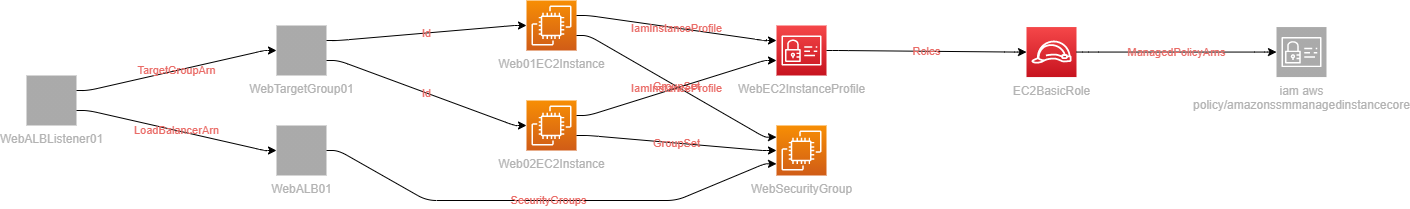

The diagram above was exported from draw.io. Its source (the exported page's mxGraphModel, read from the mxfile embedded in the PNG):
<mxGraphModel dx="3421" dy="1190" grid="1" gridSize="10" guides="1" tooltips="1" connect="1" arrows="1" fold="1" page="1" pageScale="1" pageWidth="1169" pageHeight="827" math="0" shadow="0">
  <root>
    <mxCell id="0" />
    <mxCell id="1" parent="0" />
    <mxCell id="2" value="WebSecurityGroup" style="outlineConnect=0;fontColor=#B3B3B3;gradientColor=#F78E04;gradientDirection=north;fillColor=#D05C17;strokeColor=#ffffff;dashed=0;verticalLabelPosition=bottom;verticalAlign=top;align=center;html=1;fontSize=12;fontStyle=0;aspect=fixed;shape=mxgraph.aws4.resourceIcon;resIcon=mxgraph.aws4.ec2;" parent="1" vertex="1">
      <mxGeometry x="750" y="125" width="50" height="50" as="geometry" />
    </mxCell>
    <mxCell id="3" value="EC2BasicRole" style="outlineConnect=0;fontColor=#B3B3B3;gradientColor=#F54749;gradientDirection=north;fillColor=#C7131F;strokeColor=#ffffff;dashed=0;verticalLabelPosition=bottom;verticalAlign=top;align=center;html=1;fontSize=12;fontStyle=0;aspect=fixed;shape=mxgraph.aws4.resourceIcon;resIcon=mxgraph.aws4.role;" parent="1" vertex="1">
      <mxGeometry x="1000" y="26.5625" width="50" height="50" as="geometry" />
    </mxCell>
    <mxCell id="4" value="WebEC2InstanceProfile" style="outlineConnect=0;fontColor=#B3B3B3;gradientColor=#F54749;gradientDirection=north;fillColor=#C7131F;strokeColor=#ffffff;dashed=0;verticalLabelPosition=bottom;verticalAlign=top;align=center;html=1;fontSize=12;fontStyle=0;aspect=fixed;shape=mxgraph.aws4.resourceIcon;resIcon=mxgraph.aws4.identity_and_access_management;" parent="1" vertex="1">
      <mxGeometry x="750" y="25" width="50" height="50" as="geometry" />
    </mxCell>
    <mxCell id="5" value="Web01EC2Instance" style="outlineConnect=0;fontColor=#B3B3B3;gradientColor=#F78E04;gradientDirection=north;fillColor=#D05C17;strokeColor=#ffffff;dashed=0;verticalLabelPosition=bottom;verticalAlign=top;align=center;html=1;fontSize=12;fontStyle=0;aspect=fixed;shape=mxgraph.aws4.resourceIcon;resIcon=mxgraph.aws4.ec2;" parent="1" vertex="1">
      <mxGeometry x="500" width="50" height="50" as="geometry" />
    </mxCell>
    <mxCell id="6" value="Web02EC2Instance" style="outlineConnect=0;fontColor=#B3B3B3;gradientColor=#F78E04;gradientDirection=north;fillColor=#D05C17;strokeColor=#ffffff;dashed=0;verticalLabelPosition=bottom;verticalAlign=top;align=center;html=1;fontSize=12;fontStyle=0;aspect=fixed;shape=mxgraph.aws4.resourceIcon;resIcon=mxgraph.aws4.ec2;" parent="1" vertex="1">
      <mxGeometry x="500" y="100" width="50" height="50" as="geometry" />
    </mxCell>
    <mxCell id="7" value="WebTargetGroup01" style="outlineConnect=0;fontColor=#B3B3B3;gradientColor=#aaaaaa;gradientDirection=north;fillColor=#aaaaaa;strokeColor=#ffffff;dashed=0;verticalLabelPosition=bottom;verticalAlign=top;align=center;html=1;fontSize=12;fontStyle=0;aspect=fixed;shape=mxgraph.aws4.resourceIcon;resIcon=mxgraph.aws4.elasticloadbalancingv2;" parent="1" vertex="1">
      <mxGeometry x="250" y="25" width="50" height="50" as="geometry" />
    </mxCell>
    <mxCell id="8" value="WebALB01" style="outlineConnect=0;fontColor=#B3B3B3;gradientColor=#aaaaaa;gradientDirection=north;fillColor=#aaaaaa;strokeColor=#ffffff;dashed=0;verticalLabelPosition=bottom;verticalAlign=top;align=center;html=1;fontSize=12;fontStyle=0;aspect=fixed;shape=mxgraph.aws4.resourceIcon;resIcon=mxgraph.aws4.elasticloadbalancingv2;" parent="1" vertex="1">
      <mxGeometry x="250" y="125" width="50" height="50" as="geometry" />
    </mxCell>
    <mxCell id="9" value="WebALBListener01" style="outlineConnect=0;fontColor=#B3B3B3;gradientColor=#aaaaaa;gradientDirection=north;fillColor=#aaaaaa;strokeColor=#ffffff;dashed=0;verticalLabelPosition=bottom;verticalAlign=top;align=center;html=1;fontSize=12;fontStyle=0;aspect=fixed;shape=mxgraph.aws4.resourceIcon;resIcon=mxgraph.aws4.elasticloadbalancingv2;" parent="1" vertex="1">
      <mxGeometry y="75" width="50" height="50" as="geometry" />
    </mxCell>
    <mxCell id="10" value="iam  aws&#10;policy/amazonssmmanagedinstancecore" style="outlineConnect=0;fontColor=#B3B3B3;gradientColor=#aaaaaa;gradientDirection=north;fillColor=#aaaaaa;strokeColor=#ffffff;dashed=0;verticalLabelPosition=bottom;verticalAlign=top;align=center;html=1;fontSize=12;fontStyle=0;aspect=fixed;shape=mxgraph.aws4.resourceIcon;resIcon=mxgraph.aws4.identity_and_access_management;" parent="1" vertex="1">
      <mxGeometry x="1250" y="26.5625" width="50" height="50" as="geometry" />
    </mxCell>
    <mxCell id="iam  aws&#10;policy/amazonssmmanagedinstancecore|EC2BasicRole" value="ManagedPolicyArns" style="edgeStyle=orthogonalEdgeStyle;rounded=1;orthogonalLoop=1;jettySize=auto;html=1;labelBackgroundColor=none;fontColor=#EA6B66;noEdgeStyle=1;orthogonal=1;" parent="1" source="3" target="10" edge="1">
      <mxGeometry relative="1" as="geometry">
        <Array as="points">
          <mxPoint x="1062" y="51.5625" />
          <mxPoint x="1238" y="51.5625" />
        </Array>
      </mxGeometry>
    </mxCell>
    <mxCell id="EC2BasicRole|WebEC2InstanceProfile" value="Roles" style="edgeStyle=orthogonalEdgeStyle;rounded=1;orthogonalLoop=1;jettySize=auto;html=1;labelBackgroundColor=none;fontColor=#EA6B66;noEdgeStyle=1;orthogonal=1;" parent="1" source="4" target="3" edge="1">
      <mxGeometry relative="1" as="geometry">
        <Array as="points">
          <mxPoint x="812" y="50" />
          <mxPoint x="988" y="51.5625" />
        </Array>
      </mxGeometry>
    </mxCell>
    <mxCell id="WebSecurityGroup|Web01EC2Instance" value="GroupSet" style="edgeStyle=orthogonalEdgeStyle;rounded=1;orthogonalLoop=1;jettySize=auto;html=1;labelBackgroundColor=none;fontColor=#EA6B66;noEdgeStyle=1;orthogonal=1;" parent="1" source="5" target="2" edge="1">
      <mxGeometry relative="1" as="geometry">
        <Array as="points">
          <mxPoint x="562" y="35" />
          <mxPoint x="738" y="136.66666666666666" />
        </Array>
      </mxGeometry>
    </mxCell>
    <mxCell id="WebEC2InstanceProfile|Web01EC2Instance" value="IamInstanceProfile" style="edgeStyle=orthogonalEdgeStyle;rounded=1;orthogonalLoop=1;jettySize=auto;html=1;labelBackgroundColor=none;fontColor=#EA6B66;noEdgeStyle=1;orthogonal=1;" parent="1" source="5" target="4" edge="1">
      <mxGeometry relative="1" as="geometry">
        <Array as="points">
          <mxPoint x="562" y="15" />
          <mxPoint x="738" y="40" />
        </Array>
      </mxGeometry>
    </mxCell>
    <mxCell id="WebSecurityGroup|Web02EC2Instance" value="GroupSet" style="edgeStyle=orthogonalEdgeStyle;rounded=1;orthogonalLoop=1;jettySize=auto;html=1;labelBackgroundColor=none;fontColor=#EA6B66;noEdgeStyle=1;orthogonal=1;" parent="1" source="6" target="2" edge="1">
      <mxGeometry relative="1" as="geometry">
        <Array as="points">
          <mxPoint x="562" y="135" />
          <mxPoint x="736" y="150" />
        </Array>
      </mxGeometry>
    </mxCell>
    <mxCell id="WebEC2InstanceProfile|Web02EC2Instance" value="IamInstanceProfile" style="edgeStyle=orthogonalEdgeStyle;rounded=1;orthogonalLoop=1;jettySize=auto;html=1;labelBackgroundColor=none;fontColor=#EA6B66;noEdgeStyle=1;orthogonal=1;" parent="1" source="6" target="4" edge="1">
      <mxGeometry relative="1" as="geometry">
        <Array as="points">
          <mxPoint x="562" y="115" />
          <mxPoint x="738" y="60" />
        </Array>
      </mxGeometry>
    </mxCell>
    <mxCell id="Web01EC2Instance|WebTargetGroup01" value="Id" style="edgeStyle=orthogonalEdgeStyle;rounded=1;orthogonalLoop=1;jettySize=auto;html=1;labelBackgroundColor=none;fontColor=#EA6B66;noEdgeStyle=1;orthogonal=1;" parent="1" source="7" target="5" edge="1">
      <mxGeometry relative="1" as="geometry">
        <Array as="points">
          <mxPoint x="312" y="40" />
          <mxPoint x="488" y="25" />
        </Array>
      </mxGeometry>
    </mxCell>
    <mxCell id="Web02EC2Instance|WebTargetGroup01" value="Id" style="edgeStyle=orthogonalEdgeStyle;rounded=1;orthogonalLoop=1;jettySize=auto;html=1;labelBackgroundColor=none;fontColor=#EA6B66;noEdgeStyle=1;orthogonal=1;" parent="1" source="7" target="6" edge="1">
      <mxGeometry relative="1" as="geometry">
        <Array as="points">
          <mxPoint x="312" y="60" />
          <mxPoint x="488" y="125" />
        </Array>
      </mxGeometry>
    </mxCell>
    <mxCell id="WebSecurityGroup|WebALB01" value="SecurityGroups" style="edgeStyle=orthogonalEdgeStyle;rounded=1;orthogonalLoop=1;jettySize=auto;html=1;labelBackgroundColor=none;fontColor=#EA6B66;noEdgeStyle=1;orthogonal=1;" parent="1" source="8" target="2" edge="1">
      <mxGeometry relative="1" as="geometry">
        <Array as="points">
          <mxPoint x="312" y="150" />
          <mxPoint x="400" y="200" />
          <mxPoint x="650" y="200" />
          <mxPoint x="738" y="163.33333333333334" />
        </Array>
      </mxGeometry>
    </mxCell>
    <mxCell id="WebTargetGroup01|WebALBListener01" value="TargetGroupArn" style="edgeStyle=orthogonalEdgeStyle;rounded=1;orthogonalLoop=1;jettySize=auto;html=1;labelBackgroundColor=none;fontColor=#EA6B66;noEdgeStyle=1;orthogonal=1;" parent="1" source="9" target="7" edge="1">
      <mxGeometry relative="1" as="geometry">
        <Array as="points">
          <mxPoint x="62" y="90" />
          <mxPoint x="238" y="50" />
        </Array>
      </mxGeometry>
    </mxCell>
    <mxCell id="WebALB01|WebALBListener01" value="LoadBalancerArn" style="edgeStyle=orthogonalEdgeStyle;rounded=1;orthogonalLoop=1;jettySize=auto;html=1;labelBackgroundColor=none;fontColor=#EA6B66;noEdgeStyle=1;orthogonal=1;" parent="1" source="9" target="8" edge="1">
      <mxGeometry relative="1" as="geometry">
        <Array as="points">
          <mxPoint x="62" y="110" />
          <mxPoint x="238" y="150" />
        </Array>
      </mxGeometry>
    </mxCell>
  </root>
</mxGraphModel>